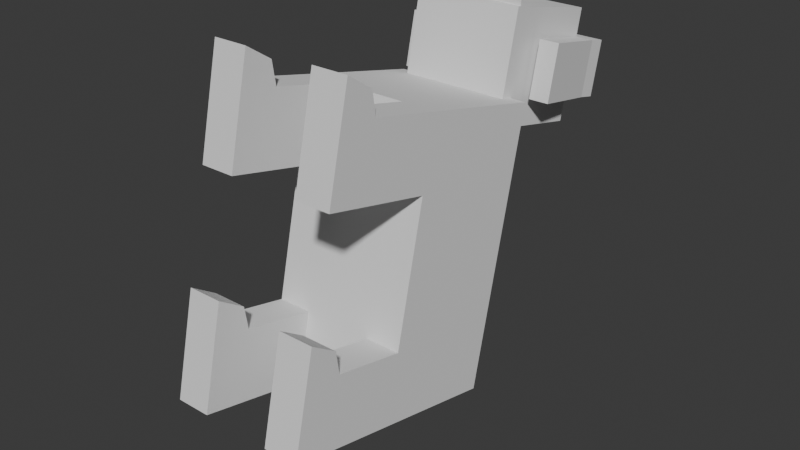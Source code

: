 # Source: GoldenRetriever.blend  (saved by Blender 4.2.66; exported with 4.5.12 LTS)
import bpy
from mathutils import Matrix  # noqa: F401  (used for matrix-valued properties, if any)

bpy.ops.wm.read_factory_settings(use_empty=True)
scene = bpy.context.scene
scene.name = 'Scene'

# ---- collections
col_collection = bpy.data.collections.new('Collection'); scene.collection.children.link(col_collection)

# ---- world
world_world = bpy.data.worlds.new('World'); scene.world = world_world
world_world.use_nodes = True; world_world.node_tree.nodes.clear()
_N = world_world.node_tree.nodes; _L = world_world.node_tree.links
n0 = _N.new('ShaderNodeOutputWorld'); n0.name = 'World Output'; n0.location = (300, 300)
n1 = _N.new('ShaderNodeBackground'); n1.name = 'Background'; n1.location = (10, 300)
n1.inputs[0].default_value = (0.05088, 0.05088, 0.05088, 1.0)
_L.new(n1.outputs[0], n0.inputs[0])
n0.is_active_output = True
world_world.color = (0.05088, 0.05088, 0.05088)
world_world.sun_shadow_jitter_overblur = 0.0

# ---- meshes
me_cube_001 = bpy.data.meshes.new('Cube.001')
me_cube_001.from_pydata([(-1.397, -2.095, -1.436), (-1.397, 0.4813, -2.031), (-1.397, -3.36, -6.917), (-1.397, -0.784, -7.512), (1.401, -2.095, -1.436), (1.401, 0.4813, -2.031), (1.401, -3.36, -6.917), (1.401, -0.784, -7.512), (1.401, -4.302, -0.9266), (0.6941, -4.302, -0.9266), (1.401, -5.567, -6.407), (1.401, -5.251, -5.037), (-0.7047, -3.36, -6.917), (-0.7047, 0.4813, -2.031), (-0.7047, -0.784, -7.512), (-0.7047, -2.095, -1.436), (0.6941, -0.784, -7.512), (0.6941, -2.095, -1.436), (0.6941, -3.36, -6.917), (0.6941, 0.4813, -2.031), (-0.7047, -4.572, -4.729), (-1.397, -4.572, -4.729), (1.401, -4.618, -2.297), (0.6941, -5.251, -5.037), (-0.7047, -5.251, -5.037), (-1.397, -5.251, -5.037), (0.6941, -4.618, -2.297), (0.6941, -5.567, -6.407), (-0.7047, -4.618, -2.297), (-0.7047, -4.302, -0.9266), (-1.397, -0.4676, -6.141), (1.401, -3.044, -5.547), (-1.397, -3.044, -5.547), (1.401, -0.4676, -6.141), (-1.397, -5.567, -6.407), (-0.7047, -5.567, -6.407), (-0.7047, -3.044, -5.547), (-0.7047, -0.4676, -6.141), (0.6941, -0.4676, -6.141), (0.6941, -3.044, -5.547), (-1.397, -2.411, -2.806), (1.401, 0.165, -3.401), (-1.397, -4.302, -0.9266), (-1.397, -4.618, -2.297), (-0.7047, -2.411, -2.806), (-0.7047, 0.165, -3.401), (0.6941, 0.165, -3.401), (0.6941, -2.411, -2.806), (-1.397, 0.165, -3.401), (1.401, -2.411, -2.806), (1.401, -5.099, -4.379), (1.401, -4.572, -4.729), (1.401, -3.623, -0.6186), (-1.397, -3.623, -0.6186), (-0.7047, -3.623, -0.6186), (1.401, -4.15, -0.269), (-1.397, -4.499, -5.211), (-0.7047, -4.499, -5.211), (-1.397, -4.816, -6.581), (-0.7047, -4.816, -6.581), (0.6941, -5.099, -4.379), (0.6941, -4.572, -4.729), (0.6941, -4.15, -0.269), (0.6941, -3.623, -0.6186), (-0.7047, -3.867, -2.47), (-1.397, -3.867, -2.47), (-0.7047, -3.55, -1.1), (-1.397, -3.55, -1.1), (-1.397, -5.099, -4.379), (-0.7047, -5.099, -4.379), (-0.7047, -4.15, -0.269), (-1.397, -4.15, -0.269), (0.6941, -3.55, -1.1), (0.6941, -3.867, -2.47), (1.401, -3.55, -1.1), (1.401, -3.867, -2.47), (0.6941, -4.499, -5.211), (1.401, -4.499, -5.211), (1.401, -4.816, -6.581), (0.6941, -4.816, -6.581), (-1.397, -0.2002, -1.874), (-1.397, -1.465, -7.354), (1.401, -1.465, -7.354), (1.401, -0.2002, -1.874), (-0.7047, -1.465, -7.354), (-0.7047, -0.2002, -1.874), (0.6941, -0.2002, -1.874), (0.6941, -1.465, -7.354), (1.401, -1.149, -5.984), (-1.397, -1.149, -5.984), (-1.397, -0.5165, -3.244), (1.401, -0.5165, -3.244), (0.3444, -0.784, -7.512), (0.3444, -2.095, -1.436), (0.3444, -0.4676, -6.141), (0.3444, 0.165, -3.401), (0.3444, -0.2002, -1.874), (0.3444, -3.36, -6.917), (0.3444, 0.4813, -2.031), (0.3444, -3.044, -5.547), (0.3444, -2.411, -2.806), (0.3444, -1.465, -7.354), (-0.355, -3.36, -6.917), (-0.355, 0.4813, -2.031), (-0.355, -3.044, -5.547), (-0.355, -2.411, -2.806), (-0.355, -1.465, -7.354), (-0.355, -0.784, -7.512), (-0.355, -2.095, -1.436), (-0.355, -0.4676, -6.141), (-0.355, 0.165, -3.401), (-0.355, -0.2002, -1.874), (-0.355, 0.2686, -8.518), (0.3444, -1.047, -8.214), (0.3444, 0.2686, -8.518), (-0.355, -1.047, -8.214), (-1.093, 0.585, -0.3685), (-1.093, 2.719, -0.8611), (-1.093, 0.09241, -2.502), (-1.093, 2.226, -2.995), (1.097, 0.585, -0.3685), (1.097, 2.719, -0.8611), (1.097, 0.09241, -2.502), (1.097, 2.226, -2.995), (0.002044, 0.09241, -2.502), (0.002044, 2.226, -2.995), (0.002044, 0.585, -0.3685), (0.002044, 2.719, -0.8611), (-0.5454, 0.09241, -2.502), (-0.5454, 2.719, -0.8611), (-0.5454, 2.226, -2.995), (-0.5454, 0.585, -0.3685), (0.5495, 2.226, -2.995), (0.5495, 0.585, -0.3685), (0.5495, 0.09241, -2.502), (0.5495, 2.719, -0.8611), (-1.093, 2.349, -2.461), (1.097, 0.2156, -1.969), (-1.093, 0.2156, -1.969), (1.097, 2.349, -2.461), (0.002044, 2.349, -2.461), (0.002044, 0.2156, -1.969), (-0.5454, 0.2156, -1.969), (-0.5454, 2.349, -2.461), (0.5495, 2.349, -2.461), (0.5495, 0.2156, -1.969), (-1.093, 0.4619, -0.9019), (1.097, 2.596, -1.395), (0.002044, 2.596, -1.395), (0.002044, 0.4619, -0.9019), (-0.5454, 0.4619, -0.9019), (-0.5454, 2.596, -1.395), (0.5495, 2.596, -1.395), (0.5495, 0.4619, -0.9019), (-1.093, 2.596, -1.395), (1.097, 0.4619, -0.9019), (-1.093, 2.944, -1.475), (1.097, 2.697, -2.542), (-0.5454, 2.697, -2.542), (0.5495, 2.697, -2.542), (-1.093, 2.697, -2.542), (1.097, 2.944, -1.475), (-0.5454, 2.944, -1.475), (0.5495, 2.944, -1.475), (-1.447, 2.596, -1.395), (1.451, 2.349, -2.461), (-1.447, 2.349, -2.461), (-1.447, 2.697, -2.542), (1.451, 2.596, -1.395), (-1.447, 2.944, -1.475), (1.451, 2.697, -2.542), (1.451, 2.944, -1.475), (-1.236, 1.099, -1.049), (1.24, 0.8527, -2.116), (-1.236, 0.8527, -2.116), (1.24, 1.099, -1.049), (1.64, 1.099, -1.049), (-1.636, 1.099, -1.049), (1.64, 0.8527, -2.116), (-1.636, 0.8527, -2.116), (-1.093, 1.652, -0.6148), (-1.093, 1.159, -2.749), (1.097, 1.159, -2.749), (1.097, 1.652, -0.6148), (0.002044, 1.652, -0.6148), (0.002044, 1.159, -2.749), (-0.5454, 1.159, -2.749), (-0.5454, 1.652, -0.6148), (0.5495, 1.652, -0.6148), (0.5495, 1.159, -2.749), (1.097, 1.282, -2.215), (-1.093, 1.282, -2.215), (-1.093, 1.529, -1.148), (1.097, 1.529, -1.148), (0.5495, 0.674, 0.04831), (-0.5454, 0.674, 0.04831), (0.002044, 0.674, 0.04831), (0.3201, 1.348, -0.1072), (1.097, 0.674, 0.04831), (-1.093, 0.674, 0.04831), (-0.316, 1.348, -0.1072), (0.002044, 1.748, -0.1996), (-0.316, 1.252, -0.5224), (0.3201, 1.252, -0.5224), (-1.093, 0.3591, -2.564), (1.097, 0.3591, -2.564), (1.097, 0.65, -0.3835), (0.002044, 0.65, -0.3835), (0.002044, 0.3591, -2.564), (-0.5454, 0.3591, -2.564), (-0.5454, 0.65, -0.3835), (0.5495, 0.65, -0.3835), (0.5495, 0.3591, -2.564), (1.097, 0.4823, -2.03), (-1.093, 0.4823, -2.03), (-1.093, 0.7286, -0.9635), (1.097, 0.7286, -0.9635), (-1.093, 0.65, -0.3835)], [], [(89, 30, 3, 81), (87, 16, 7, 82), (91, 41, 5, 83), (85, 13, 1, 80), (29, 66, 54, 70), (45, 48, 1, 13), (105, 108, 15, 44), (101, 97, 102, 106), (92, 94, 38, 16), (81, 3, 14, 84), (79, 78, 10, 27), (59, 57, 24, 35), (42, 29, 70, 71), (83, 5, 19, 86), (41, 46, 19, 5), (64, 66, 29, 28), (65, 64, 28, 43), (38, 46, 41, 33), (105, 44, 36, 104), (36, 44, 40, 32), (43, 28, 29, 42), (27, 10, 11, 23), (48, 45, 37, 30), (49, 47, 39, 31), (4, 83, 86, 17), (88, 91, 49, 31), (95, 98, 19, 46), (82, 7, 33, 88), (67, 65, 43, 42), (14, 3, 30, 37), (102, 104, 36, 12), (95, 46, 38, 94), (78, 77, 11, 10), (72, 9, 62, 63), (7, 16, 38, 33), (34, 35, 24, 25), (75, 74, 8, 22), (80, 1, 48, 90), (9, 8, 55, 62), (76, 23, 60, 61), (24, 57, 20, 69), (56, 58, 34, 25), (76, 79, 27, 23), (73, 75, 22, 26), (77, 76, 61, 51), (72, 73, 26, 9), (58, 59, 35, 34), (26, 22, 8, 9), (66, 67, 53, 54), (74, 72, 63, 52), (56, 25, 68, 21), (25, 24, 69, 68), (36, 32, 56, 57), (32, 2, 58, 56), (12, 36, 57, 59), (39, 18, 79, 76), (57, 56, 21, 20), (8, 74, 52, 55), (67, 42, 71, 53), (23, 11, 50, 60), (0, 40, 65, 67), (40, 44, 64, 65), (44, 15, 66, 64), (17, 47, 73, 72), (11, 77, 51, 50), (20, 21, 68, 69), (54, 53, 71, 70), (52, 63, 62, 55), (47, 49, 75, 73), (49, 4, 74, 75), (4, 17, 72, 74), (51, 61, 60, 50), (6, 31, 77, 78), (18, 6, 78, 79), (31, 39, 76, 77), (15, 0, 67, 66), (2, 12, 59, 58), (103, 13, 85, 111), (92, 16, 87, 101), (33, 41, 91, 88), (48, 30, 89, 90), (6, 82, 88, 31), (90, 89, 32, 40), (2, 81, 84, 12), (84, 106, 102, 12), (49, 91, 83, 4), (18, 87, 82, 6), (32, 89, 81, 2), (111, 108, 93, 96), (47, 17, 93, 100), (15, 85, 80, 0), (47, 100, 99, 39), (18, 39, 99, 97), (19, 98, 96, 86), (98, 103, 111, 96), (110, 95, 94, 109), (97, 99, 104, 102), (100, 105, 104, 99), (86, 96, 93, 17), (14, 37, 109, 107), (45, 13, 103, 110), (45, 110, 109, 37), (14, 107, 106, 84), (101, 87, 18, 97), (111, 85, 15, 108), (110, 103, 98, 95), (107, 109, 94, 92), (100, 93, 108, 105), (112, 114, 113, 115), (101, 106, 115, 113), (0, 80, 90, 40), (92, 101, 113, 114), (106, 107, 112, 115), (107, 92, 114, 112), (191, 136, 119, 181), (189, 132, 123, 182), (193, 147, 121, 183), (187, 129, 117, 180), (153, 155, 120, 133), (151, 154, 117, 129), (152, 148, 127, 135), (150, 149, 126, 131), (188, 135, 127, 184), (186, 130, 125, 185), (181, 119, 130, 186), (146, 150, 131, 116), (148, 151, 129, 127), (184, 127, 129, 187), (183, 121, 135, 188), (147, 152, 135, 121), (149, 153, 133, 126), (185, 125, 132, 189), (143, 151, 148, 140), (157, 161, 171, 170), (142, 150, 146, 138), (141, 149, 150, 142), (140, 148, 152, 144), (155, 153, 145, 137), (154, 151, 162, 156), (137, 213, 216, 155), (154, 136, 191, 192), (213, 190, 193, 216), (182, 123, 139, 190), (134, 122, 137, 145), (130, 119, 136, 143), (132, 125, 140, 144), (128, 124, 141, 142), (118, 128, 142, 138), (125, 130, 143, 140), (123, 132, 144, 139), (124, 134, 145, 141), (180, 117, 154, 192), (151, 143, 158, 162), (143, 136, 160, 158), (156, 162, 158, 160), (144, 152, 163, 159), (154, 156, 169, 164), (139, 144, 159, 157), (168, 165, 170, 171), (152, 147, 161, 163), (161, 147, 168, 171), (164, 169, 167, 166), (156, 160, 167, 169), (160, 136, 166, 167), (147, 139, 173, 175), (154, 164, 177, 172), (139, 157, 170, 165), (175, 173, 178, 176), (168, 147, 175, 176), (172, 177, 179, 174), (164, 166, 179, 177), (154, 172, 174, 136), (165, 168, 176, 178), (139, 147, 193, 190), (166, 136, 174, 179), (139, 165, 178, 173), (198, 197, 194), (215, 192, 191, 214), (217, 180, 192, 215), (205, 182, 190, 213), (208, 185, 189, 212), (184, 202, 200, 201), (206, 203, 197, 198), (204, 181, 186, 209), (209, 186, 185, 208), (210, 207, 196, 195), (217, 210, 195, 199), (216, 193, 183, 206), (212, 189, 182, 205), (202, 217, 199, 200), (211, 206, 198, 194), (203, 184, 201, 197), (207, 211, 194, 196), (195, 200, 199), (194, 197, 201, 196), (196, 201, 200, 195), (202, 184, 187), (217, 202, 187, 180), (203, 206, 183, 188), (184, 203, 188), (146, 215, 214, 138), (116, 217, 215, 146), (159, 163, 161, 157), (122, 205, 213, 137), (124, 208, 212, 134), (120, 206, 211, 133), (126, 207, 210, 131), (118, 204, 209, 128), (128, 209, 208, 124), (133, 211, 207, 126), (131, 210, 217, 116), (155, 216, 206, 120), (134, 212, 205, 122), (138, 214, 204, 118), (214, 191, 181, 204), (145, 153, 149, 141)])
_uv = me_cube_001.uv_layers.new(name='UVMap')
_uv.uv.foreach_set('vector', [0.5625, 0.1875, 0.625, 0.1875, 0.625, 0.25, 0.5625, 0.25, 0.5625, 0.4368, 0.625, 0.4368, 0.625, 0.5, 0.5625, 0.5, 0.5625, 0.6875, 0.625, 0.6875, 0.625, 0.75, 0.5625, 0.75, 0.5625, 0.9382, 0.625, 0.9382, 0.625, 1.0, 0.5625, 1.0, 0.1868, 0.75, 0.1868, 0.75, 0.1868, 0.75, 0.1868, 0.75, 0.8132, 0.6875, 0.875, 0.6875, 0.875, 0.75, 0.8132, 0.75, 0.2181, 0.6875, 0.2181, 0.75, 0.1868, 0.75, 0.1868, 0.6875, 0.5625, 0.4056, 0.375, 0.4056, 0.375, 0.3431, 0.5625, 0.3431, 0.7194, 0.5, 0.7194, 0.5625, 0.6882, 0.5625, 0.6882, 0.5, 0.5625, 0.25, 0.625, 0.25, 0.625, 0.3118, 0.5625, 0.3118, 0.375, 0.4368, 0.375, 0.5, 0.375, 0.5, 0.375, 0.4368, 0.1868, 0.5, 0.1868, 0.5625, 0.1868, 0.5625, 0.1868, 0.5, 0.125, 0.75, 0.1868, 0.75, 0.1868, 0.75, 0.125, 0.75, 0.5625, 0.75, 0.625, 0.75, 0.625, 0.8132, 0.5625, 0.8132, 0.625, 0.6875, 0.6882, 0.6875, 0.6882, 0.75, 0.625, 0.75, 0.1868, 0.6875, 0.1868, 0.75, 0.1868, 0.75, 0.1868, 0.6875, 0.125, 0.6875, 0.1868, 0.6875, 0.1868, 0.6875, 0.125, 0.6875, 0.6882, 0.5625, 0.6882, 0.6875, 0.625, 0.6875, 0.625, 0.5625, 0.2181, 0.6875, 0.1868, 0.6875, 0.1868, 0.5625, 0.2181, 0.5625, 0.1868, 0.5625, 0.1868, 0.6875, 0.125, 0.6875, 0.125, 0.5625, 0.125, 0.6875, 0.1868, 0.6875, 0.1868, 0.75, 0.125, 0.75, 0.3118, 0.5, 0.375, 0.5, 0.375, 0.5625, 0.3118, 0.5625, 0.875, 0.6875, 0.8132, 0.6875, 0.8132, 0.5625, 0.875, 0.5625, 0.375, 0.6875, 0.3118, 0.6875, 0.3118, 0.5625, 0.375, 0.5625, 0.375, 0.75, 0.5625, 0.75, 0.5625, 0.8132, 0.375, 0.8132, 0.5625, 0.5625, 0.5625, 0.6875, 0.375, 0.6875, 0.375, 0.5625, 0.7194, 0.6875, 0.7194, 0.75, 0.6882, 0.75, 0.6882, 0.6875, 0.5625, 0.5, 0.625, 0.5, 0.625, 0.5625, 0.5625, 0.5625, 0.375, 0.0, 0.375, 0.0625, 0.375, 0.0625, 0.375, 0.0, 0.8132, 0.5, 0.875, 0.5, 0.875, 0.5625, 0.8132, 0.5625, 0.2181, 0.5, 0.2181, 0.5625, 0.1868, 0.5625, 0.1868, 0.5, 0.7194, 0.6875, 0.6882, 0.6875, 0.6882, 0.5625, 0.7194, 0.5625, 0.375, 0.5, 0.375, 0.5625, 0.375, 0.5625, 0.375, 0.5, 0.3118, 0.75, 0.3118, 0.75, 0.3118, 0.75, 0.3118, 0.75, 0.625, 0.5, 0.6882, 0.5, 0.6882, 0.5625, 0.625, 0.5625, 0.125, 0.5, 0.1868, 0.5, 0.1868, 0.5625, 0.125, 0.5625, 0.375, 0.6875, 0.375, 0.75, 0.375, 0.75, 0.375, 0.6875, 0.5625, 0.0, 0.625, 0.0, 0.625, 0.0625, 0.5625, 0.0625, 0.3118, 0.75, 0.375, 0.75, 0.375, 0.75, 0.3118, 0.75, 0.3118, 0.5625, 0.3118, 0.5625, 0.3118, 0.5625, 0.3118, 0.5625, 0.1868, 0.5625, 0.1868, 0.5625, 0.1868, 0.5625, 0.1868, 0.5625, 0.375, 0.1875, 0.375, 0.25, 0.375, 0.25, 0.375, 0.1875, 0.3118, 0.5625, 0.3118, 0.5, 0.3118, 0.5, 0.3118, 0.5625, 0.3118, 0.6875, 0.375, 0.6875, 0.375, 0.6875, 0.3118, 0.6875, 0.375, 0.5625, 0.3118, 0.5625, 0.3118, 0.5625, 0.375, 0.5625, 0.3118, 0.75, 0.3118, 0.6875, 0.3118, 0.6875, 0.3118, 0.75, 0.375, 0.25, 0.375, 0.3118, 0.375, 0.3118, 0.375, 0.25, 0.3118, 0.6875, 0.375, 0.6875, 0.375, 0.75, 0.3118, 0.75, 0.375, 0.9382, 0.375, 1.0, 0.375, 1.0, 0.375, 0.9382, 0.375, 0.75, 0.375, 0.8132, 0.375, 0.8132, 0.375, 0.75, 0.375, 0.1875, 0.375, 0.1875, 0.375, 0.1875, 0.375, 0.1875, 0.125, 0.5625, 0.1868, 0.5625, 0.1868, 0.5625, 0.125, 0.5625, 0.1868, 0.5625, 0.125, 0.5625, 0.125, 0.5625, 0.1868, 0.5625, 0.375, 0.1875, 0.375, 0.25, 0.375, 0.25, 0.375, 0.1875, 0.1868, 0.5, 0.1868, 0.5625, 0.1868, 0.5625, 0.1868, 0.5, 0.3118, 0.5625, 0.3118, 0.5, 0.3118, 0.5, 0.3118, 0.5625, 0.1868, 0.5625, 0.125, 0.5625, 0.125, 0.5625, 0.1868, 0.5625, 0.375, 0.75, 0.375, 0.75, 0.375, 0.75, 0.375, 0.75, 0.375, 0.0, 0.375, 0.0, 0.375, 0.0, 0.375, 0.0, 0.3118, 0.5625, 0.375, 0.5625, 0.375, 0.5625, 0.3118, 0.5625, 0.375, 0.0, 0.375, 0.0625, 0.375, 0.0625, 0.375, 0.0, 0.125, 0.6875, 0.1868, 0.6875, 0.1868, 0.6875, 0.125, 0.6875, 0.1868, 0.6875, 0.1868, 0.75, 0.1868, 0.75, 0.1868, 0.6875, 0.3118, 0.75, 0.3118, 0.6875, 0.3118, 0.6875, 0.3118, 0.75, 0.375, 0.5625, 0.375, 0.5625, 0.375, 0.5625, 0.375, 0.5625, 0.1868, 0.5625, 0.125, 0.5625, 0.125, 0.5625, 0.1868, 0.5625, 0.375, 0.9382, 0.375, 1.0, 0.375, 1.0, 0.375, 0.9382, 0.375, 0.75, 0.375, 0.8132, 0.375, 0.8132, 0.375, 0.75, 0.3118, 0.6875, 0.375, 0.6875, 0.375, 0.6875, 0.3118, 0.6875, 0.375, 0.6875, 0.375, 0.75, 0.375, 0.75, 0.375, 0.6875, 0.375, 0.75, 0.375, 0.8132, 0.375, 0.8132, 0.375, 0.75, 0.375, 0.5625, 0.3118, 0.5625, 0.3118, 0.5625, 0.375, 0.5625, 0.375, 0.5, 0.375, 0.5625, 0.375, 0.5625, 0.375, 0.5, 0.375, 0.4368, 0.375, 0.5, 0.375, 0.5, 0.375, 0.4368, 0.375, 0.5625, 0.3118, 0.5625, 0.3118, 0.5625, 0.375, 0.5625, 0.375, 0.9382, 0.375, 1.0, 0.375, 1.0, 0.375, 0.9382, 0.375, 0.25, 0.375, 0.3118, 0.375, 0.3118, 0.375, 0.25, 0.625, 0.9069, 0.625, 0.9382, 0.5625, 0.9382, 0.5625, 0.9069, 0.625, 0.4056, 0.625, 0.4368, 0.5625, 0.4368, 0.5625, 0.4056, 0.625, 0.5625, 0.625, 0.6875, 0.5625, 0.6875, 0.5625, 0.5625, 0.625, 0.0625, 0.625, 0.1875, 0.5625, 0.1875, 0.5625, 0.0625, 0.375, 0.5, 0.5625, 0.5, 0.5625, 0.5625, 0.375, 0.5625, 0.5625, 0.0625, 0.5625, 0.1875, 0.375, 0.1875, 0.375, 0.0625, 0.375, 0.25, 0.5625, 0.25, 0.5625, 0.3118, 0.375, 0.3118, 0.5625, 0.3118, 0.5625, 0.3431, 0.375, 0.3431, 0.375, 0.3118, 0.375, 0.6875, 0.5625, 0.6875, 0.5625, 0.75, 0.375, 0.75, 0.375, 0.4368, 0.5625, 0.4368, 0.5625, 0.5, 0.375, 0.5, 0.375, 0.1875, 0.5625, 0.1875, 0.5625, 0.25, 0.375, 0.25, 0.5625, 0.9069, 0.375, 0.9069, 0.375, 0.8444, 0.5625, 0.8444, 0.3118, 0.6875, 0.3118, 0.75, 0.2806, 0.75, 0.2806, 0.6875, 0.375, 0.9382, 0.5625, 0.9382, 0.5625, 1.0, 0.375, 1.0, 0.3118, 0.6875, 0.2806, 0.6875, 0.2806, 0.5625, 0.3118, 0.5625, 0.3118, 0.5, 0.3118, 0.5625, 0.2806, 0.5625, 0.2806, 0.5, 0.625, 0.8132, 0.625, 0.8444, 0.5625, 0.8444, 0.5625, 0.8132, 0.625, 0.8444, 0.625, 0.9069, 0.5625, 0.9069, 0.5625, 0.8444, 0.7819, 0.6875, 0.7194, 0.6875, 0.7194, 0.5625, 0.7819, 0.5625, 0.2806, 0.5, 0.2806, 0.5625, 0.2181, 0.5625, 0.2181, 0.5, 0.2806, 0.6875, 0.2181, 0.6875, 0.2181, 0.5625, 0.2806, 0.5625, 0.5625, 0.8132, 0.5625, 0.8444, 0.375, 0.8444, 0.375, 0.8132, 0.8132, 0.5, 0.8132, 0.5625, 0.7819, 0.5625, 0.7819, 0.5, 0.8132, 0.6875, 0.8132, 0.75, 0.7819, 0.75, 0.7819, 0.6875, 0.8132, 0.6875, 0.7819, 0.6875, 0.7819, 0.5625, 0.8132, 0.5625, 0.625, 0.3118, 0.625, 0.3431, 0.5625, 0.3431, 0.5625, 0.3118, 0.5625, 0.4056, 0.5625, 0.4368, 0.375, 0.4368, 0.375, 0.4056, 0.5625, 0.9069, 0.5625, 0.9382, 0.375, 0.9382, 0.375, 0.9069, 0.7819, 0.6875, 0.7819, 0.75, 0.7194, 0.75, 0.7194, 0.6875, 0.7819, 0.5, 0.7819, 0.5625, 0.7194, 0.5625, 0.7194, 0.5, 0.2806, 0.6875, 0.2806, 0.75, 0.2181, 0.75, 0.2181, 0.6875, 0.625, 0.3431, 0.625, 0.4056, 0.5625, 0.4056, 0.5625, 0.3431, 0.5625, 0.4056, 0.5625, 0.3431, 0.5625, 0.3431, 0.5625, 0.4056, 0.375, 0.0, 0.5625, 0.0, 0.5625, 0.0625, 0.375, 0.0625, 0.625, 0.4056, 0.5625, 0.4056, 0.5625, 0.4056, 0.625, 0.4056, 0.5625, 0.3431, 0.625, 0.3431, 0.625, 0.3431, 0.5625, 0.3431, 0.7819, 0.5, 0.7194, 0.5, 0.7194, 0.5, 0.7819, 0.5, 0.5, 0.1875, 0.625, 0.1875, 0.625, 0.25, 0.5, 0.25, 0.5, 0.4375, 0.625, 0.4375, 0.625, 0.5, 0.5, 0.5, 0.5, 0.6875, 0.625, 0.6875, 0.625, 0.75, 0.5, 0.75, 0.5, 0.9375, 0.625, 0.9375, 0.625, 1.0, 0.5, 1.0, 0.3125, 0.6875, 0.375, 0.6875, 0.375, 0.75, 0.3125, 0.75, 0.8125, 0.6875, 0.875, 0.6875, 0.875, 0.75, 0.8125, 0.75, 0.6875, 0.6875, 0.75, 0.6875, 0.75, 0.75, 0.6875, 0.75, 0.1875, 0.6875, 0.25, 0.6875, 0.25, 0.75, 0.1875, 0.75, 0.5, 0.8125, 0.625, 0.8125, 0.625, 0.875, 0.5, 0.875, 0.5, 0.3125, 0.625, 0.3125, 0.625, 0.375, 0.5, 0.375, 0.5, 0.25, 0.625, 0.25, 0.625, 0.3125, 0.5, 0.3125, 0.125, 0.6875, 0.1875, 0.6875, 0.1875, 0.75, 0.125, 0.75, 0.75, 0.6875, 0.8125, 0.6875, 0.8125, 0.75, 0.75, 0.75, 0.5, 0.875, 0.625, 0.875, 0.625, 0.9375, 0.5, 0.9375, 0.5, 0.75, 0.625, 0.75, 0.625, 0.8125, 0.5, 0.8125, 0.625, 0.6875, 0.6875, 0.6875, 0.6875, 0.75, 0.625, 0.75, 0.25, 0.6875, 0.3125, 0.6875, 0.3125, 0.75, 0.25, 0.75, 0.5, 0.375, 0.625, 0.375, 0.625, 0.4375, 0.5, 0.4375, 0.8125, 0.5625, 0.8125, 0.6875, 0.75, 0.6875, 0.75, 0.5625, 0.625, 0.5625, 0.625, 0.6875, 0.625, 0.6875, 0.625, 0.5625, 0.1875, 0.5625, 0.1875, 0.6875, 0.125, 0.6875, 0.125, 0.5625, 0.25, 0.5625, 0.25, 0.6875, 0.1875, 0.6875, 0.1875, 0.5625, 0.75, 0.5625, 0.75, 0.6875, 0.6875, 0.6875, 0.6875, 0.5625, 0.375, 0.6875, 0.3125, 0.6875, 0.3125, 0.5625, 0.375, 0.5625, 0.875, 0.6875, 0.8125, 0.6875, 0.8125, 0.6875, 0.875, 0.6875, 0.375, 0.5625, 0.4062, 0.5625, 0.4062, 0.6875, 0.375, 0.6875, 0.625, 0.0625, 0.625, 0.1875, 0.5, 0.1875, 0.5, 0.0625, 0.4062, 0.5625, 0.5, 0.5625, 0.5, 0.6875, 0.4062, 0.6875, 0.5, 0.5, 0.625, 0.5, 0.625, 0.5625, 0.5, 0.5625, 0.3125, 0.5, 0.375, 0.5, 0.375, 0.5625, 0.3125, 0.5625, 0.8125, 0.5, 0.875, 0.5, 0.875, 0.5625, 0.8125, 0.5625, 0.6875, 0.5, 0.75, 0.5, 0.75, 0.5625, 0.6875, 0.5625, 0.1875, 0.5, 0.25, 0.5, 0.25, 0.5625, 0.1875, 0.5625, 0.125, 0.5, 0.1875, 0.5, 0.1875, 0.5625, 0.125, 0.5625, 0.75, 0.5, 0.8125, 0.5, 0.8125, 0.5625, 0.75, 0.5625, 0.625, 0.5, 0.6875, 0.5, 0.6875, 0.5625, 0.625, 0.5625, 0.25, 0.5, 0.3125, 0.5, 0.3125, 0.5625, 0.25, 0.5625, 0.5, 0.0, 0.625, 0.0, 0.625, 0.0625, 0.5, 0.0625, 0.8125, 0.6875, 0.8125, 0.5625, 0.8125, 0.5625, 0.8125, 0.6875, 0.8125, 0.5625, 0.875, 0.5625, 0.875, 0.5625, 0.8125, 0.5625, 0.875, 0.6875, 0.8125, 0.6875, 0.8125, 0.5625, 0.875, 0.5625, 0.6875, 0.5625, 0.6875, 0.6875, 0.6875, 0.6875, 0.6875, 0.5625, 0.875, 0.6875, 0.875, 0.6875, 0.875, 0.6875, 0.875, 0.6875, 0.625, 0.5625, 0.6875, 0.5625, 0.6875, 0.5625, 0.625, 0.5625, 0.625, 0.6875, 0.625, 0.5625, 0.625, 0.5625, 0.625, 0.6875, 0.6875, 0.6875, 0.625, 0.6875, 0.625, 0.6875, 0.6875, 0.6875, 0.625, 0.6875, 0.625, 0.6875, 0.625, 0.6875, 0.625, 0.6875, 0.625, 0.0625, 0.625, 0.0625, 0.625, 0.1875, 0.625, 0.1875, 0.875, 0.6875, 0.875, 0.5625, 0.875, 0.5625, 0.875, 0.6875, 0.875, 0.5625, 0.875, 0.5625, 0.875, 0.5625, 0.875, 0.5625, 0.625, 0.6875, 0.625, 0.5625, 0.625, 0.5625, 0.625, 0.6875, 0.875, 0.6875, 0.875, 0.6875, 0.875, 0.6875, 0.875, 0.6875, 0.625, 0.5625, 0.625, 0.5625, 0.625, 0.5625, 0.625, 0.5625, 0.625, 0.6875, 0.625, 0.5625, 0.625, 0.5625, 0.625, 0.6875, 0.625, 0.6875, 0.625, 0.6875, 0.625, 0.6875, 0.625, 0.6875, 0.625, 0.0625, 0.625, 0.0625, 0.625, 0.1875, 0.625, 0.1875, 0.625, 0.0625, 0.625, 0.1875, 0.625, 0.1875, 0.625, 0.0625, 0.625, 0.0625, 0.625, 0.0625, 0.625, 0.1875, 0.625, 0.1875, 0.625, 0.5625, 0.625, 0.6875, 0.625, 0.6875, 0.625, 0.5625, 0.625, 0.5625, 0.625, 0.6875, 0.5, 0.6875, 0.5, 0.5625, 0.875, 0.5625, 0.875, 0.5625, 0.875, 0.5625, 0.875, 0.5625, 0.625, 0.5625, 0.625, 0.5625, 0.625, 0.5625, 0.625, 0.5625, 0.4062, 0.75, 0.4531, 0.8125, 0.4062, 0.8125, 0.4062, 0.0625, 0.5, 0.0625, 0.5, 0.1875, 0.4062, 0.1875, 0.4062, 0.0, 0.5, 0.0, 0.5, 0.0625, 0.4062, 0.0625, 0.4062, 0.5, 0.5, 0.5, 0.5, 0.5625, 0.4062, 0.5625, 0.4062, 0.375, 0.5, 0.375, 0.5, 0.4375, 0.4062, 0.4375, 0.5, 0.875, 0.4531, 0.9375, 0.4531, 0.9375, 0.5, 0.875, 0.4062, 0.75, 0.4531, 0.8125, 0.4531, 0.8125, 0.4062, 0.75, 0.4062, 0.25, 0.5, 0.25, 0.5, 0.3125, 0.4062, 0.3125, 0.4062, 0.3125, 0.5, 0.3125, 0.5, 0.375, 0.4062, 0.375, 0.4062, 0.9375, 0.4062, 0.875, 0.4062, 0.875, 0.4062, 0.9375, 0.4062, 1.0, 0.4062, 0.9375, 0.4062, 0.9375, 0.4062, 1.0, 0.4062, 0.6875, 0.5, 0.6875, 0.5, 0.75, 0.4062, 0.75, 0.4062, 0.4375, 0.5, 0.4375, 0.5, 0.5, 0.4062, 0.5, 0.4531, 0.9375, 0.4062, 1.0, 0.4062, 1.0, 0.4531, 0.9375, 0.4062, 0.8125, 0.4062, 0.75, 0.4062, 0.75, 0.4062, 0.8125, 0.4531, 0.8125, 0.5, 0.875, 0.5, 0.875, 0.4531, 0.8125, 0.4062, 0.875, 0.4062, 0.8125, 0.4062, 0.8125, 0.4062, 0.875, 0.4062, 0.9375, 0.4531, 0.9375, 0.4062, 1.0, 0.4062, 0.8125, 0.4531, 0.8125, 0.5, 0.875, 0.4062, 0.875, 0.4062, 0.875, 0.5, 0.875, 0.4531, 0.9375, 0.4062, 0.9375, 0.4531, 0.9375, 0.5, 0.875, 0.5, 0.9375, 0.4062, 1.0, 0.4531, 0.9375, 0.5, 0.9375, 0.5, 1.0, 0.4531, 0.8125, 0.4062, 0.75, 0.5, 0.75, 0.5, 0.8125, 0.5, 0.875, 0.4531, 0.8125, 0.5, 0.8125, 0.375, 0.0625, 0.4062, 0.0625, 0.4062, 0.1875, 0.375, 0.1875, 0.375, 0.0, 0.4062, 0.0, 0.4062, 0.0625, 0.375, 0.0625, 0.6875, 0.5625, 0.6875, 0.6875, 0.625, 0.6875, 0.625, 0.5625, 0.375, 0.5, 0.4062, 0.5, 0.4062, 0.5625, 0.375, 0.5625, 0.375, 0.375, 0.4062, 0.375, 0.4062, 0.4375, 0.375, 0.4375, 0.375, 0.75, 0.4062, 0.75, 0.4062, 0.8125, 0.375, 0.8125, 0.375, 0.875, 0.4062, 0.875, 0.4062, 0.9375, 0.375, 0.9375, 0.375, 0.25, 0.4062, 0.25, 0.4062, 0.3125, 0.375, 0.3125, 0.375, 0.3125, 0.4062, 0.3125, 0.4062, 0.375, 0.375, 0.375, 0.375, 0.8125, 0.4062, 0.8125, 0.4062, 0.875, 0.375, 0.875, 0.375, 0.9375, 0.4062, 0.9375, 0.4062, 1.0, 0.375, 1.0, 0.375, 0.6875, 0.4062, 0.6875, 0.4062, 0.75, 0.375, 0.75, 0.375, 0.4375, 0.4062, 0.4375, 0.4062, 0.5, 0.375, 0.5, 0.375, 0.1875, 0.4062, 0.1875, 0.4062, 0.25, 0.375, 0.25, 0.4062, 0.1875, 0.5, 0.1875, 0.5, 0.25, 0.4062, 0.25, 0.3125, 0.5625, 0.3125, 0.6875, 0.25, 0.6875, 0.25, 0.5625])
me_cube_001.update()

# ---- objects
ob_goldenretriever = bpy.data.objects.new('GoldenRetriever', me_cube_001)

# ---- transforms, parenting, visibility, modifiers, constraints
ob_goldenretriever.location = (0.0, 0.0, 0.0)

# ---- collection membership
col_collection.objects.link(ob_goldenretriever)

# ---- scene / render settings (as saved in the file)
scene.frame_start = 1; scene.frame_end = 250; scene.frame_set(1)
scene.render.engine = 'BLENDER_EEVEE_NEXT'
bpy.context.view_layer.update()

# ---- added for rendering (the .blend has no active camera and no usable light): camera, sun
cam_auto = bpy.data.cameras.new('AutoCamera')
cam_auto.lens = 50.0
cam_auto.sensor_width = 36.0
cam_auto.clip_end = 1000.0
ob_auto_camera = bpy.data.objects.new('AutoCamera', cam_auto)
scene.collection.objects.link(ob_auto_camera)
ob_auto_camera.location = (11.5784, -15.2034, 5.02639)
ob_auto_camera.rotation_euler = (1.09748, -7.21219e-08, 0.694738)
scene.camera = ob_auto_camera
light_auto_sun = bpy.data.lights.new('AutoSun', 'SUN')
light_auto_sun.energy = 3.0
light_auto_sun.angle = 0.0523599
ob_auto_sun = bpy.data.objects.new('AutoSun', light_auto_sun)
scene.collection.objects.link(ob_auto_sun)
ob_auto_sun.rotation_euler = (0.872665, 0.174533, 0.523599)
bpy.context.view_layer.update()

